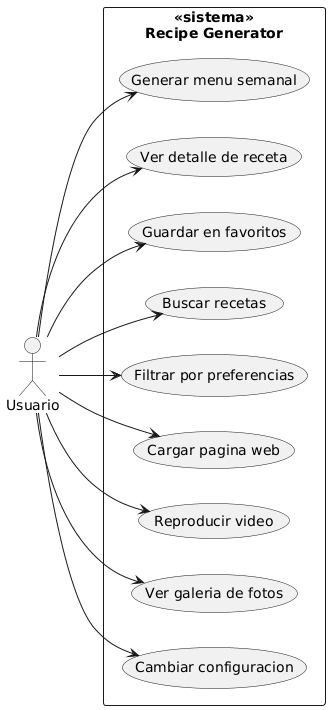

The diagram above was rendered by PlantUML. Its source (embedded in the PNG):
@startuml
left to right direction

actor Usuario

rectangle "<<sistema>>\nRecipe Generator" {

  (Generar menu semanal)
  (Ver detalle de receta)
  (Guardar en favoritos)
  (Buscar recetas)
  (Filtrar por preferencias)
  (Cargar pagina web)
  (Reproducir video)
  (Ver galeria de fotos)
  (Cambiar configuracion)

  Usuario --> (Generar menu semanal)
  Usuario --> (Ver detalle de receta)
  Usuario --> (Guardar en favoritos)
  Usuario --> (Buscar recetas)
  Usuario --> (Filtrar por preferencias)
  Usuario --> (Cargar pagina web)
  Usuario --> (Reproducir video)
  Usuario --> (Ver galeria de fotos)
  Usuario --> (Cambiar configuracion)
}
@enduml